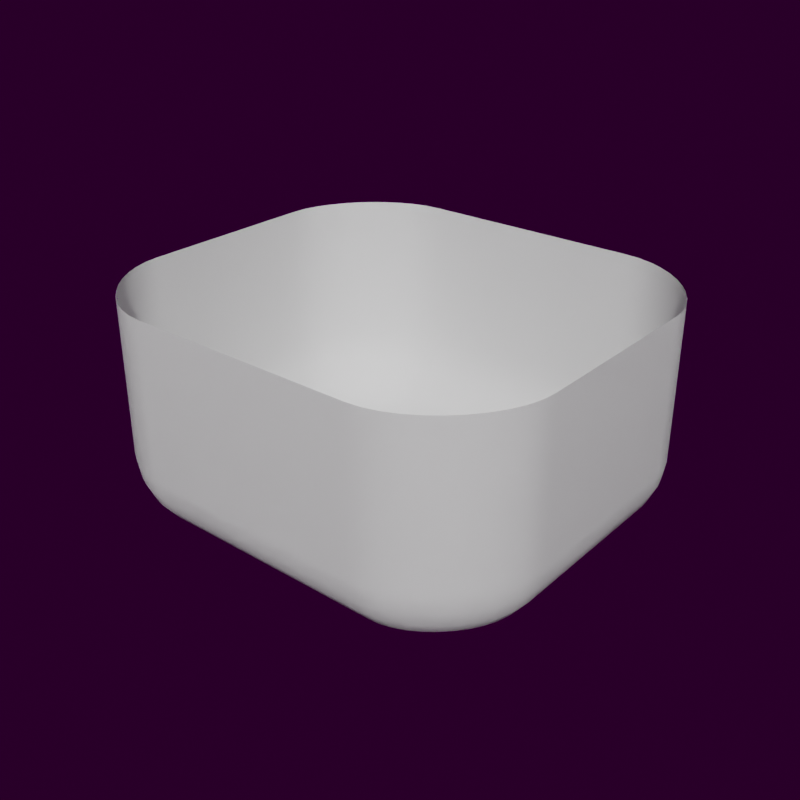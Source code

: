 # Source: paper_white.blend  (saved by Blender 3.2.14; exported with 4.5.12 LTS)
import bpy
from mathutils import Matrix  # noqa: F401  (used for matrix-valued properties, if any)

bpy.ops.wm.read_factory_settings(use_empty=True)
scene = bpy.context.scene
scene.name = 'Scene'

# ---- collections
col_background = bpy.data.collections.new('Background'); scene.collection.children.link(col_background)

# ---- materials (node trees are filled in below, after node groups)
mat_background_white = bpy.data.materials.new('Background_White')

# ---- node groups
ng_auto_smooth = bpy.data.node_groups.new('Auto Smooth', 'GeometryNodeTree')
_s = ng_auto_smooth.interface.new_socket(name='Geometry', in_out='OUTPUT', socket_type='NodeSocketGeometry')
_s = ng_auto_smooth.interface.new_socket(name='Geometry', in_out='INPUT', socket_type='NodeSocketGeometry')
_s = ng_auto_smooth.interface.new_socket(name='Angle', in_out='INPUT', socket_type='NodeSocketFloat')
_s.subtype = 'ANGLE'
_s.min_value = 0.0
_s.max_value = 3.142
ng_auto_smooth.is_modifier = True
_N = ng_auto_smooth.nodes; _L = ng_auto_smooth.links
n0 = _N.new('NodeGroupOutput'); n0.name = 'Group Output'; n0.location = (480, -100)
n1 = _N.new('NodeGroupInput'); n1.name = 'Group Input'; n1.location = (-420, -300)
n2 = _N.new('NodeGroupInput'); n2.name = 'Group Input.001'; n2.location = (-60, -100)
n3 = _N.new('GeometryNodeSetShadeSmooth'); n3.name = 'Set Shade Smooth'; n3.location = (120, -100)
n3.domain = 'EDGE'
n4 = _N.new('GeometryNodeSetShadeSmooth'); n4.name = 'Set Shade Smooth.001'; n4.location = (300, -100)
n5 = _N.new('GeometryNodeInputMeshEdgeAngle'); n5.name = 'Edge Angle'; n5.location = (-420, -220)
n6 = _N.new('GeometryNodeInputEdgeSmooth'); n6.name = 'Is Edge Smooth'; n6.location = (-60, -160)
n7 = _N.new('GeometryNodeInputShadeSmooth'); n7.name = 'Is Face Smooth'; n7.location = (-240, -340)
n8 = _N.new('FunctionNodeBooleanMath'); n8.name = 'Boolean Math'; n8.location = (-60, -220)
n9 = _N.new('FunctionNodeCompare'); n9.name = 'Compare'; n9.location = (-240, -180)
n9.operation = 'LESS_EQUAL'
_L.new(n5.outputs[0], n9.inputs[0])
_L.new(n4.outputs[0], n0.inputs[0])
_L.new(n1.outputs[1], n9.inputs[1])
_L.new(n9.outputs[0], n8.inputs[0])
_L.new(n7.outputs[0], n8.inputs[1])
_L.new(n2.outputs[0], n3.inputs[0])
_L.new(n6.outputs[0], n3.inputs[1])
_L.new(n3.outputs[0], n4.inputs[0])
_L.new(n8.outputs[0], n3.inputs[2])
n0.is_active_output = True

# ---- material node trees
mat_background_white.use_nodes = True; mat_background_white.node_tree.nodes.clear()
_N = mat_background_white.node_tree.nodes; _L = mat_background_white.node_tree.links
n0 = _N.new('ShaderNodeOutputMaterial'); n0.name = 'Material Output.001'; n0.location = (313, 229)
n1 = _N.new('ShaderNodeValToRGB'); n1.name = 'ColorRamp'; n1.location = (-298, 151)
while len(n1.color_ramp.elements) > 1: n1.color_ramp.elements.remove(n1.color_ramp.elements[-1])
n1.color_ramp.elements[0].position = 0.0; n1.color_ramp.elements[0].color = (1.0, 1.0, 1.0, 1.0)
_e = n1.color_ramp.elements.new(1.0); _e.color = (0.0, 0.0, 0.0, 1.0)
n2 = _N.new('ShaderNodeTexCoord'); n2.name = 'Texture Coordinate'; n2.location = (-851, 173)
n3 = _N.new('ShaderNodeTexVoronoi'); n3.name = 'Voronoi Texture'; n3.location = (-659, 171)
n3.inputs[2].default_value = 10.0
n4 = _N.new('ShaderNodeMapRange'); n4.name = 'Map Range'; n4.location = (-498, 171)
n5 = _N.new('ShaderNodeBsdfPrincipled'); n5.name = 'Principled BSDF.001'; n5.location = (5, 239)
n5.distribution = 'GGX'
n5.subsurface_method = 'BURLEY'
n5.inputs[2].default_value = 0.3
n5.inputs[3].default_value = 1.45
n5.inputs[8].default_value = 1.0
n5.inputs[9].default_value = (1.0, 1.0, 1.0)
n5.inputs[10].default_value = 0.5
n5.inputs[13].default_value = 0.0
n5.inputs[27].default_value = (0.0, 0.0, 0.0, 1.0)
n6 = _N.new('ShaderNodeMix'); n6.name = 'Mix'; n6.location = (-165, 119)
n6.data_type = 'RGBA'
n6.inputs[7].default_value = (1.0, 1.0, 1.0, 1.0)
_L.new(n2.outputs[3], n3.inputs[0])
_L.new(n3.outputs[0], n4.inputs[0])
_L.new(n5.outputs[0], n0.inputs[0])
_L.new(n4.outputs[0], n1.inputs[0])
_L.new(n1.outputs[0], n6.inputs[6])
_L.new(n6.outputs[2], n5.inputs[0])
n0.is_active_output = True

# ---- world
world_studio = bpy.data.worlds.new('Studio'); scene.world = world_studio
world_studio.use_nodes = True; world_studio.node_tree.nodes.clear()
_N = world_studio.node_tree.nodes; _L = world_studio.node_tree.links
n0 = _N.new('ShaderNodeOutputWorld'); n0.name = 'World Output'; n0.location = (300, 300)
n1 = _N.new('ShaderNodeBackground'); n1.name = 'Background'; n1.location = (106, 301)
n1.inputs[1].default_value = 0.02
n2 = _N.new('ShaderNodeTexCoord'); n2.name = 'Texture Coordinate'; n2.location = (-725, 330)
n3 = _N.new('ShaderNodeMapping'); n3.name = 'Mapping'; n3.location = (-511, 385)
n3.inputs[2].default_value = (1.047, 0.0, 3.142)
n4 = _N.new('ShaderNodeTexEnvironment'); n4.name = 'Environment Texture'; n4.location = (-248, 298)
_L.new(n1.outputs[0], n0.inputs[0])
_L.new(n2.outputs[0], n3.inputs[0])
_L.new(n4.outputs[0], n1.inputs[0])
_L.new(n3.outputs[0], n4.inputs[0])
n0.is_active_output = True
world_studio.color = (0.05088, 0.05088, 0.05088)
world_studio.use_sun_shadow = False
world_studio.sun_shadow_jitter_overblur = 0.0

# ---- meshes
me_background_paper_white = bpy.data.meshes.new('Background_paper_white')
me_background_paper_white.from_pydata([(0.0, 300.0, 0.0), (375.0, 300.0, 0.0), (375.0, 650.0, 748.2), (0.0, 650.0, 748.2), (725.0, 300.0, 748.2), (421.9, 645.4, 748.2), (468.1, 632.6, 748.2), (512.6, 612.6, 748.2), (555.0, 586.5, 748.2), (594.4, 555.1, 748.2), (630.1, 519.4, 748.2), (661.5, 480.0, 748.2), (687.6, 437.6, 748.2), (707.6, 393.1, 748.2), (720.4, 346.9, 748.2), (0.0, 0.0, 0.0), (375.0, 0.0, 0.0), (725.0, -3.052e-05, 748.2), (375.0, 404.6, 0.0), (375.0, 650.0, 244.8), (375.0, 467.2, 9.939), (375.0, 524.9, 35.98), (375.0, 574.7, 75.11), (375.0, 613.9, 124.8), (375.0, 640.0, 182.4), (0.0, 404.6, 0.0), (0.0, 650.0, 244.8), (0.0, 467.2, 9.939), (0.0, 524.9, 35.98), (0.0, 574.7, 75.11), (0.0, 613.9, 124.8), (0.0, 640.0, 182.4), (725.0, 300.0, 244.8), (479.6, 300.0, 0.0), (715.0, 300.0, 182.4), (688.9, 300.0, 124.8), (649.7, 300.0, 75.11), (599.9, 300.0, 35.98), (542.2, 300.0, 9.939), (421.9, 645.4, 244.8), (386.0, 466.1, 9.954), (397.4, 522.7, 36.0), (407.1, 571.6, 75.12), (414.8, 610.1, 124.8), (419.9, 635.7, 182.4), (384.6, 401.7, -0.0001336), (468.1, 632.6, 244.8), (405.9, 460.5, 9.939), (425.5, 514.9, 35.98), (442.5, 561.7, 75.11), (455.8, 598.6, 124.8), (464.7, 623.2, 182.4), (397.7, 395.8, -1.221e-05), (512.6, 612.6, 244.8), (427.0, 451.1, 9.939), (454.1, 502.1, 35.98), (477.4, 546.1, 75.11), (495.8, 580.7, 124.8), (508.0, 603.8, 182.4), (413.9, 385.8, -2.614e-05), (555.0, 586.5, 244.8), (449.9, 436.9, 9.939), (483.1, 484.2, 35.98), (511.7, 524.9, 75.11), (534.2, 557.0, 124.8), (549.2, 578.3, 182.4), (431.0, 372.2, -0.001332), (594.4, 555.1, 244.8), (472.7, 418.8, 9.937), (511.1, 461.9, 35.98), (544.3, 499.0, 75.11), (570.4, 528.2, 124.8), (587.7, 547.7, 182.4), (447.2, 356.0, -0.0005407), (630.1, 519.4, 244.8), (493.8, 397.7, 9.939), (536.9, 436.1, 35.98), (574.0, 469.3, 75.11), (603.2, 495.4, 124.8), (622.7, 512.7, 182.4), (460.8, 339.0, 0.001706), (661.5, 480.0, 244.9), (511.9, 374.9, 9.941), (559.2, 408.1, 35.99), (599.9, 436.7, 75.11), (632.0, 459.2, 124.8), (653.3, 474.2, 182.4), (470.8, 322.7, 0.0007351), (687.6, 437.6, 244.8), (526.1, 352.1, 9.939), (577.1, 379.1, 35.99), (621.1, 402.4, 75.11), (655.7, 420.8, 124.8), (678.8, 433.0, 182.4), (476.6, 309.6, -8.048e-05), (707.6, 393.1, 244.8), (535.5, 330.9, 9.939), (589.9, 350.5, 35.98), (636.7, 367.5, 75.11), (673.6, 380.8, 124.8), (698.2, 389.7, 182.4), (720.4, 346.9, 244.8), (710.7, 344.9, 182.4), (685.1, 339.8, 124.8), (646.6, 332.1, 75.11), (597.7, 322.4, 35.98), (541.1, 311.0, 9.939), (725.0, -3.052e-05, 244.8), (479.6, -9.12e-06, -2.28e-06), (715.0, -2.965e-05, 182.4), (688.9, -2.737e-05, 124.8), (649.7, -2.395e-05, 75.11), (599.9, -1.961e-05, 35.98), (542.2, -1.458e-05, 9.939)], [], [(33, 94, 87, 80, 73, 66, 59, 52, 45, 18, 1), (0, 1, 18, 25), (46, 6, 5, 39), (101, 14, 13, 95), (95, 13, 12, 88), (88, 12, 11, 81), (81, 11, 10, 74), (74, 10, 9, 67), (67, 9, 8, 60), (60, 8, 7, 53), (53, 7, 6, 46), (2, 3, 26, 19), (33, 1, 16, 108), (1, 0, 15, 16), (32, 4, 14, 101), (4, 32, 107, 17), (19, 26, 31, 24), (24, 31, 30, 23), (23, 30, 29, 22), (22, 29, 28, 21), (21, 28, 27, 20), (20, 27, 25, 18), (33, 108, 113, 38), (38, 113, 112, 37), (37, 112, 111, 36), (36, 111, 110, 35), (35, 110, 109, 34), (34, 109, 107, 32), (32, 101, 102, 34), (34, 102, 103, 35), (35, 103, 104, 36), (36, 104, 105, 37), (37, 105, 106, 38), (38, 106, 33), (18, 40, 20), (20, 40, 41, 21), (21, 41, 42, 22), (22, 42, 43, 23), (23, 43, 44, 24), (24, 44, 39, 19), (18, 45, 47, 40), (40, 47, 48, 41), (41, 48, 49, 42), (42, 49, 50, 43), (43, 50, 51, 44), (44, 51, 46, 39), (45, 52, 54, 47), (47, 54, 55, 48), (48, 55, 56, 49), (49, 56, 57, 50), (50, 57, 58, 51), (51, 58, 53, 46), (52, 59, 61, 54), (54, 61, 62, 55), (55, 62, 63, 56), (56, 63, 64, 57), (57, 64, 65, 58), (58, 65, 60, 53), (59, 66, 68, 61), (61, 68, 69, 62), (62, 69, 70, 63), (63, 70, 71, 64), (64, 71, 72, 65), (65, 72, 67, 60), (66, 73, 75, 68), (68, 75, 76, 69), (69, 76, 77, 70), (70, 77, 78, 71), (71, 78, 79, 72), (72, 79, 74, 67), (73, 80, 82, 75), (75, 82, 83, 76), (76, 83, 84, 77), (77, 84, 85, 78), (78, 85, 86, 79), (79, 86, 81, 74), (80, 87, 89, 82), (82, 89, 90, 83), (83, 90, 91, 84), (84, 91, 92, 85), (85, 92, 93, 86), (86, 93, 88, 81), (87, 94, 96, 89), (89, 96, 97, 90), (90, 97, 98, 91), (91, 98, 99, 92), (92, 99, 100, 93), (93, 100, 95, 88), (94, 33, 106, 96), (96, 106, 105, 97), (97, 105, 104, 98), (98, 104, 103, 99), (99, 103, 102, 100), (100, 102, 101, 95), (39, 5, 2, 19)])
me_background_paper_white.polygons.foreach_set('use_smooth', [True] * 95)
me_background_paper_white.materials.append(mat_background_white)
me_background_paper_white.update()

# ---- objects
ob_background_paper_white = bpy.data.objects.new('Background_paper_white', me_background_paper_white)

# ---- transforms, parenting, visibility, modifiers, constraints
ob_background_paper_white.location = (0.0, 0.0, 0.0)
_m = ob_background_paper_white.modifiers.new('Mirror', 'MIRROR')
_m.use_axis = (True, True, False)
_m = ob_background_paper_white.modifiers.new('Auto Smooth', 'NODES')
_m.node_group = ng_auto_smooth
_gi = [s.identifier for s in ng_auto_smooth.interface.items_tree if s.item_type == 'SOCKET' and s.in_out == 'INPUT']
_m[_gi[1]] = 0.5236  # Angle

# ---- collection membership
col_background.objects.link(ob_background_paper_white)

# ---- scene / render settings (as saved in the file)
scene.frame_start = 1; scene.frame_end = 250; scene.frame_set(1)
scene.render.engine = 'CYCLES'
scene.render.resolution_y = 1920
scene.render.film_transparent = True
scene.render.use_persistent_data = True
scene.cycles.samples = 32
scene.cycles.sampling_pattern = 'TABULATED_SOBOL'
scene.cycles.use_light_tree = False
scene.view_settings.view_transform = 'Filmic'
bpy.context.view_layer.update()

# ---- added for rendering (the .blend has no active camera and no usable light): camera, sun
cam_auto = bpy.data.cameras.new('AutoCamera')
cam_auto.lens = 50.0
cam_auto.sensor_width = 36.0
cam_auto.clip_end = 33875.5
ob_auto_camera = bpy.data.objects.new('AutoCamera', cam_auto)
scene.collection.objects.link(ob_auto_camera)
ob_auto_camera.location = (1930.23, -2316.28, 1918.31)
ob_auto_camera.rotation_euler = (1.09748, -7.21219e-08, 0.694738)
scene.camera = ob_auto_camera
light_auto_sun = bpy.data.lights.new('AutoSun', 'SUN')
light_auto_sun.energy = 3.0
light_auto_sun.angle = 0.0523599
ob_auto_sun = bpy.data.objects.new('AutoSun', light_auto_sun)
scene.collection.objects.link(ob_auto_sun)
ob_auto_sun.rotation_euler = (0.872665, 0.174533, 0.523599)
bpy.context.view_layer.update()

